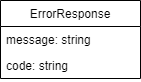

The diagram above was exported from draw.io. Its source (the exported page's mxGraphModel, read from the mxfile embedded in the PNG):
<mxGraphModel dx="1422" dy="794" grid="1" gridSize="10" guides="1" tooltips="1" connect="1" arrows="1" fold="1" page="1" pageScale="1" pageWidth="850" pageHeight="1100" math="0" shadow="0">
  <root>
    <mxCell id="0" />
    <mxCell id="1" parent="0" />
    <mxCell id="AyhX2Ov4Sc_BdIf6FzOl-1" value="ErrorResponse" style="swimlane;fontStyle=0;childLayout=stackLayout;horizontal=1;startSize=26;fillColor=none;horizontalStack=0;resizeParent=1;resizeParentMax=0;resizeLast=0;collapsible=1;marginBottom=0;" vertex="1" parent="1">
      <mxGeometry x="160" y="200" width="140" height="78" as="geometry" />
    </mxCell>
    <mxCell id="AyhX2Ov4Sc_BdIf6FzOl-2" value="message: string" style="text;strokeColor=none;fillColor=none;align=left;verticalAlign=top;spacingLeft=4;spacingRight=4;overflow=hidden;rotatable=0;points=[[0,0.5],[1,0.5]];portConstraint=eastwest;" vertex="1" parent="AyhX2Ov4Sc_BdIf6FzOl-1">
      <mxGeometry y="26" width="140" height="26" as="geometry" />
    </mxCell>
    <mxCell id="AyhX2Ov4Sc_BdIf6FzOl-3" value="code: string" style="text;strokeColor=none;fillColor=none;align=left;verticalAlign=top;spacingLeft=4;spacingRight=4;overflow=hidden;rotatable=0;points=[[0,0.5],[1,0.5]];portConstraint=eastwest;" vertex="1" parent="AyhX2Ov4Sc_BdIf6FzOl-1">
      <mxGeometry y="52" width="140" height="26" as="geometry" />
    </mxCell>
  </root>
</mxGraphModel>